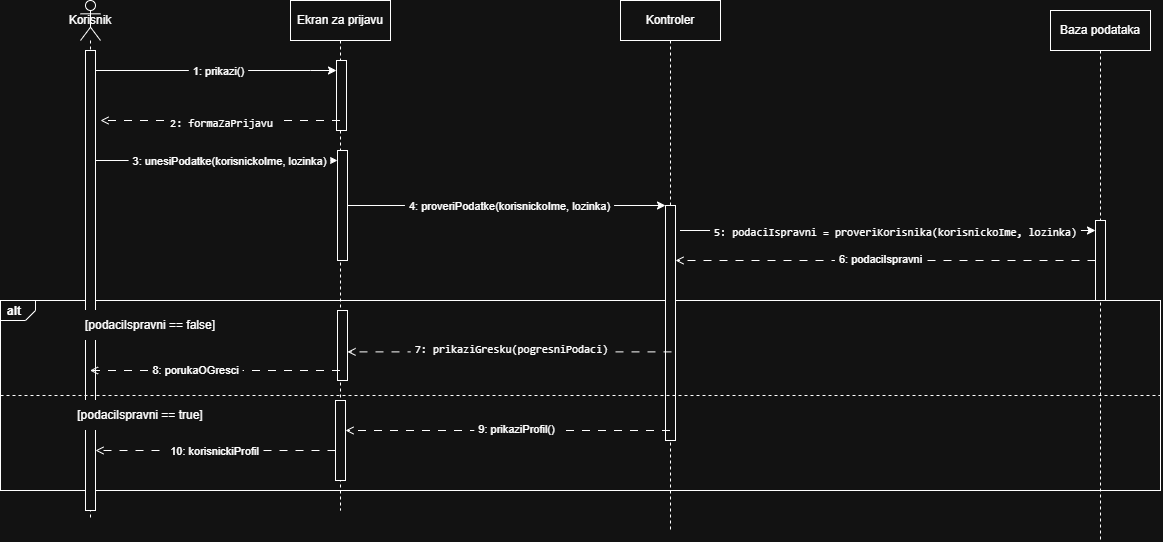

The diagram above was exported from draw.io. Its source (the exported page's mxGraphModel, read from the mxfile embedded in the PNG):
<mxGraphModel dx="2548" dy="986" grid="1" gridSize="10" guides="1" tooltips="1" connect="1" arrows="1" fold="1" page="1" pageScale="1" pageWidth="850" pageHeight="1100" math="0" shadow="0">
  <root>
    <mxCell id="0" />
    <mxCell id="1" parent="0" />
    <mxCell id="t9A3yLQrf2G51uxR5vJA-52" parent="1" style="strokeColor=inherit;fillColor=inherit;gradientColor=inherit;html=1;shape=mxgraph.sysml.package;labelX=35;fontStyle=1;align=left;verticalAlign=top;spacingLeft=5;spacingTop=-3;" value="alt" vertex="1">
      <mxGeometry height="190" width="1160" x="-50" y="430" as="geometry" />
    </mxCell>
    <mxCell id="t9A3yLQrf2G51uxR5vJA-2" parent="1" style="shape=umlLifeline;perimeter=lifelinePerimeter;whiteSpace=wrap;html=1;container=1;dropTarget=0;collapsible=0;recursiveResize=0;outlineConnect=0;portConstraint=eastwest;newEdgeStyle={&quot;edgeStyle&quot;:&quot;sequenceEdgeStyle&quot;,&quot;libavoidRouting&quot;:0,&quot;curved&quot;:0,&quot;rounded&quot;:0};" value="Ekran za prijavu" vertex="1">
      <mxGeometry height="510" width="100" x="240" y="130" as="geometry" />
    </mxCell>
    <mxCell id="t9A3yLQrf2G51uxR5vJA-76" parent="t9A3yLQrf2G51uxR5vJA-2" style="html=1;points=[[0,0,0,0,5],[0,1,0,0,-5],[1,0,0,0,5],[1,1,0,0,-5]];perimeter=orthogonalPerimeter;outlineConnect=0;targetShapes=umlLifeline;portConstraint=eastwest;newEdgeStyle={&quot;edgeStyle&quot;:&quot;sequenceEdgeStyle&quot;,&quot;libavoidRouting&quot;:0,&quot;curved&quot;:0,&quot;rounded&quot;:0};" value="" vertex="1">
      <mxGeometry height="70" width="10" x="46" y="60" as="geometry" />
    </mxCell>
    <mxCell id="t9A3yLQrf2G51uxR5vJA-77" parent="t9A3yLQrf2G51uxR5vJA-2" style="html=1;points=[[0,0,0,0,5],[0,1,0,0,-5],[1,0,0,0,5],[1,1,0,0,-5]];perimeter=orthogonalPerimeter;outlineConnect=0;targetShapes=umlLifeline;portConstraint=eastwest;newEdgeStyle={&quot;edgeStyle&quot;:&quot;sequenceEdgeStyle&quot;,&quot;libavoidRouting&quot;:0,&quot;curved&quot;:0,&quot;rounded&quot;:0};" value="" vertex="1">
      <mxGeometry height="110" width="10" x="47" y="150" as="geometry" />
    </mxCell>
    <mxCell id="t9A3yLQrf2G51uxR5vJA-78" parent="t9A3yLQrf2G51uxR5vJA-2" style="html=1;points=[[0,0,0,0,5],[0,1,0,0,-5],[1,0,0,0,5],[1,1,0,0,-5]];perimeter=orthogonalPerimeter;outlineConnect=0;targetShapes=umlLifeline;portConstraint=eastwest;newEdgeStyle={&quot;edgeStyle&quot;:&quot;sequenceEdgeStyle&quot;,&quot;libavoidRouting&quot;:0,&quot;curved&quot;:0,&quot;rounded&quot;:0};" value="" vertex="1">
      <mxGeometry height="70" width="10" x="47" y="310" as="geometry" />
    </mxCell>
    <mxCell id="t9A3yLQrf2G51uxR5vJA-79" parent="t9A3yLQrf2G51uxR5vJA-2" style="html=1;points=[[0,0,0,0,5],[0,1,0,0,-5],[1,0,0,0,5],[1,1,0,0,-5]];perimeter=orthogonalPerimeter;outlineConnect=0;targetShapes=umlLifeline;portConstraint=eastwest;newEdgeStyle={&quot;edgeStyle&quot;:&quot;sequenceEdgeStyle&quot;,&quot;libavoidRouting&quot;:0,&quot;curved&quot;:0,&quot;rounded&quot;:0};" value="" vertex="1">
      <mxGeometry height="80" width="10" x="45" y="400" as="geometry" />
    </mxCell>
    <mxCell id="t9A3yLQrf2G51uxR5vJA-3" parent="1" style="shape=umlLifeline;perimeter=lifelinePerimeter;whiteSpace=wrap;html=1;container=1;dropTarget=0;collapsible=0;recursiveResize=0;outlineConnect=0;portConstraint=eastwest;newEdgeStyle={&quot;edgeStyle&quot;:&quot;sequenceEdgeStyle&quot;,&quot;libavoidRouting&quot;:0,&quot;curved&quot;:0,&quot;rounded&quot;:0};" value="Kontroler" vertex="1">
      <mxGeometry height="530" width="100" x="570" y="130" as="geometry" />
    </mxCell>
    <mxCell id="t9A3yLQrf2G51uxR5vJA-80" parent="t9A3yLQrf2G51uxR5vJA-3" style="html=1;points=[[0,0,0,0,5],[0,1,0,0,-5],[1,0,0,0,5],[1,1,0,0,-5]];perimeter=orthogonalPerimeter;outlineConnect=0;targetShapes=umlLifeline;portConstraint=eastwest;newEdgeStyle={&quot;edgeStyle&quot;:&quot;sequenceEdgeStyle&quot;,&quot;libavoidRouting&quot;:0,&quot;curved&quot;:0,&quot;rounded&quot;:0};" value="" vertex="1">
      <mxGeometry height="235" width="10" x="45" y="205" as="geometry" />
    </mxCell>
    <mxCell id="t9A3yLQrf2G51uxR5vJA-4" parent="1" style="shape=umlLifeline;perimeter=lifelinePerimeter;whiteSpace=wrap;html=1;container=1;dropTarget=0;collapsible=0;recursiveResize=0;outlineConnect=0;portConstraint=eastwest;newEdgeStyle={&quot;edgeStyle&quot;:&quot;sequenceEdgeStyle&quot;,&quot;libavoidRouting&quot;:0,&quot;curved&quot;:0,&quot;rounded&quot;:0};" value="Baza podataka" vertex="1">
      <mxGeometry height="530" width="100" x="1000" y="140" as="geometry" />
    </mxCell>
    <mxCell id="t9A3yLQrf2G51uxR5vJA-81" parent="t9A3yLQrf2G51uxR5vJA-4" style="html=1;points=[[0,0,0,0,5],[0,1,0,0,-5],[1,0,0,0,5],[1,1,0,0,-5]];perimeter=orthogonalPerimeter;outlineConnect=0;targetShapes=umlLifeline;portConstraint=eastwest;newEdgeStyle={&quot;edgeStyle&quot;:&quot;sequenceEdgeStyle&quot;,&quot;libavoidRouting&quot;:0,&quot;curved&quot;:0,&quot;rounded&quot;:0};" value="" vertex="1">
      <mxGeometry height="80" width="10" x="45" y="210" as="geometry" />
    </mxCell>
    <mxCell id="t9A3yLQrf2G51uxR5vJA-9" edge="1" parent="1" source="t9A3yLQrf2G51uxR5vJA-30" style="endArrow=classic;html=1;rounded=0;defaultLabelBackgroundColor=page;labelPadding=0 4;" target="t9A3yLQrf2G51uxR5vJA-76" value="">
      <mxGeometry height="50" relative="1" width="50" x="0.2819" as="geometry">
        <Array as="points">
          <mxPoint x="260" y="200" />
        </Array>
        <mxPoint x="59.5" y="200" as="sourcePoint" />
        <mxPoint x="329.5" y="200" as="targetPoint" />
      </mxGeometry>
    </mxCell>
    <mxCell id="t9A3yLQrf2G51uxR5vJA-10" connectable="0" parent="t9A3yLQrf2G51uxR5vJA-9" style="edgeLabel;html=1;align=center;verticalAlign=middle;resizable=0;points=[];inheritText=1;defaultLabelBackgroundColor=page;labelPadding=0 4;" value="1: prikazi()" vertex="1">
      <mxGeometry relative="1" x="0.0385" as="geometry">
        <mxPoint as="offset" />
      </mxGeometry>
    </mxCell>
    <mxCell id="t9A3yLQrf2G51uxR5vJA-11" edge="1" parent="1" source="t9A3yLQrf2G51uxR5vJA-2" style="endArrow=open;html=1;rounded=0;defaultLabelBackgroundColor=page;labelPadding=0 4;dashed=1;dashPattern=8 8;endFill=0;" value="">
      <mxGeometry height="50" relative="1" width="50" as="geometry">
        <mxPoint x="340" y="249.9999999999999" as="sourcePoint" />
        <mxPoint x="50" y="249.9999999999999" as="targetPoint" />
      </mxGeometry>
    </mxCell>
    <mxCell id="t9A3yLQrf2G51uxR5vJA-17" connectable="0" parent="t9A3yLQrf2G51uxR5vJA-11" style="edgeLabel;html=1;align=center;verticalAlign=middle;resizable=0;points=[];inheritText=1;defaultLabelBackgroundColor=page;labelPadding=0 4;" value="&lt;code&gt;2: formaZaPrijavu&lt;/code&gt;" vertex="1">
      <mxGeometry relative="1" x="0.0029" y="2" as="geometry">
        <mxPoint x="1" as="offset" />
      </mxGeometry>
    </mxCell>
    <mxCell id="t9A3yLQrf2G51uxR5vJA-18" edge="1" parent="1" style="endArrow=classic;html=1;rounded=0;defaultLabelBackgroundColor=page;labelPadding=0 4;" target="t9A3yLQrf2G51uxR5vJA-77" value="">
      <mxGeometry height="50" relative="1" width="50" as="geometry">
        <mxPoint x="40" y="290" as="sourcePoint" />
        <mxPoint x="220" y="290" as="targetPoint" />
      </mxGeometry>
    </mxCell>
    <mxCell id="t9A3yLQrf2G51uxR5vJA-31" connectable="0" parent="t9A3yLQrf2G51uxR5vJA-18" style="edgeLabel;html=1;align=center;verticalAlign=middle;resizable=0;points=[];inheritText=1;defaultLabelBackgroundColor=page;labelPadding=0 4;" value="3: unesiPodatke(korisnickoIme, lozinka)" vertex="1">
      <mxGeometry relative="1" x="0.1174" y="-3" as="geometry">
        <mxPoint y="-3" as="offset" />
      </mxGeometry>
    </mxCell>
    <mxCell id="t9A3yLQrf2G51uxR5vJA-20" edge="1" parent="1" source="t9A3yLQrf2G51uxR5vJA-77" style="endArrow=classic;html=1;rounded=0;defaultLabelBackgroundColor=page;labelPadding=0 4;endFill=1;" target="t9A3yLQrf2G51uxR5vJA-80" value="">
      <mxGeometry height="50" relative="1" width="50" as="geometry">
        <mxPoint x="289.5" y="340" as="sourcePoint" />
        <mxPoint x="619.5" y="340" as="targetPoint" />
      </mxGeometry>
    </mxCell>
    <mxCell id="t9A3yLQrf2G51uxR5vJA-21" connectable="0" parent="t9A3yLQrf2G51uxR5vJA-20" style="edgeLabel;html=1;align=center;verticalAlign=middle;resizable=0;points=[];inheritText=1;defaultLabelBackgroundColor=page;labelPadding=0 4;" value="4: proveriPodatke(korisnickoIme, lozinka)" vertex="1">
      <mxGeometry relative="1" x="0.0822" y="-1" as="geometry">
        <mxPoint x="-11" y="-1" as="offset" />
      </mxGeometry>
    </mxCell>
    <mxCell id="t9A3yLQrf2G51uxR5vJA-22" edge="1" parent="1" source="t9A3yLQrf2G51uxR5vJA-81" style="endArrow=open;html=1;rounded=0;defaultLabelBackgroundColor=page;labelPadding=0 4;dashed=1;dashPattern=8 8;endFill=0;" target="t9A3yLQrf2G51uxR5vJA-80" value="">
      <mxGeometry height="50" relative="1" width="50" as="geometry">
        <mxPoint x="1050" y="410" as="sourcePoint" />
        <mxPoint x="620" y="410" as="targetPoint" />
      </mxGeometry>
    </mxCell>
    <mxCell id="t9A3yLQrf2G51uxR5vJA-23" connectable="0" parent="t9A3yLQrf2G51uxR5vJA-22" style="edgeLabel;html=1;align=center;verticalAlign=middle;resizable=0;points=[];inheritText=1;defaultLabelBackgroundColor=page;labelPadding=0 4;" value="6: podaciIspravni" vertex="1">
      <mxGeometry relative="1" x="0.0306" y="-2" as="geometry">
        <mxPoint as="offset" />
      </mxGeometry>
    </mxCell>
    <mxCell id="t9A3yLQrf2G51uxR5vJA-24" edge="1" parent="1" style="endArrow=classic;html=1;rounded=0;defaultLabelBackgroundColor=page;labelPadding=0 4;endFill=1;" target="t9A3yLQrf2G51uxR5vJA-81" value="">
      <mxGeometry height="50" relative="1" width="50" as="geometry">
        <mxPoint x="629.5" y="360" as="sourcePoint" />
        <mxPoint x="329.5" y="360" as="targetPoint" />
      </mxGeometry>
    </mxCell>
    <mxCell id="t9A3yLQrf2G51uxR5vJA-26" connectable="0" parent="t9A3yLQrf2G51uxR5vJA-24" style="edgeLabel;html=1;align=center;verticalAlign=middle;resizable=0;points=[];inheritText=1;defaultLabelBackgroundColor=page;labelPadding=0 4;" value="&lt;code&gt;5: podaciIspravni = proveriKorisnika(korisnickoIme, lozinka)&lt;/code&gt;" vertex="1">
      <mxGeometry relative="1" x="0.0349" y="-1" as="geometry">
        <mxPoint as="offset" />
      </mxGeometry>
    </mxCell>
    <mxCell id="t9A3yLQrf2G51uxR5vJA-30" parent="1" style="shape=umlLifeline;perimeter=lifelinePerimeter;whiteSpace=wrap;html=1;container=1;dropTarget=0;collapsible=0;recursiveResize=0;outlineConnect=0;portConstraint=eastwest;newEdgeStyle={&quot;edgeStyle&quot;:&quot;sequenceEdgeStyle&quot;,&quot;libavoidRouting&quot;:0,&quot;curved&quot;:0,&quot;rounded&quot;:0};participant=umlActor;" value="Korisnik" vertex="1">
      <mxGeometry height="520" width="20" x="30" y="130" as="geometry" />
    </mxCell>
    <mxCell id="t9A3yLQrf2G51uxR5vJA-75" parent="t9A3yLQrf2G51uxR5vJA-30" style="html=1;points=[[0,0,0,0,5],[0,1,0,0,-5],[1,0,0,0,5],[1,1,0,0,-5]];perimeter=orthogonalPerimeter;outlineConnect=0;targetShapes=umlLifeline;portConstraint=eastwest;newEdgeStyle={&quot;edgeStyle&quot;:&quot;sequenceEdgeStyle&quot;,&quot;libavoidRouting&quot;:0,&quot;curved&quot;:0,&quot;rounded&quot;:0};" value="" vertex="1">
      <mxGeometry height="460" width="10" x="5" y="50" as="geometry" />
    </mxCell>
    <mxCell id="t9A3yLQrf2G51uxR5vJA-62" edge="1" parent="1" source="t9A3yLQrf2G51uxR5vJA-52" style="endArrow=none;dashed=1;html=1;rounded=0;defaultLabelBackgroundColor=page;labelPadding=0 4;exitX=0;exitY=0.5;exitDx=0;exitDy=0;exitPerimeter=0;entryX=1;entryY=0.5;entryDx=0;entryDy=0;entryPerimeter=0;" target="t9A3yLQrf2G51uxR5vJA-52" value="">
      <mxGeometry height="50" relative="1" width="50" as="geometry">
        <mxPoint x="490" y="540" as="sourcePoint" />
        <mxPoint x="540" y="490" as="targetPoint" />
      </mxGeometry>
    </mxCell>
    <mxCell id="t9A3yLQrf2G51uxR5vJA-64" edge="1" parent="1" source="t9A3yLQrf2G51uxR5vJA-3" style="endArrow=open;html=1;rounded=0;defaultLabelBackgroundColor=page;labelPadding=0 4;exitX=0.51;exitY=0.663;exitDx=0;exitDy=0;exitPerimeter=0;dashed=1;dashPattern=8 8;endFill=0;" target="t9A3yLQrf2G51uxR5vJA-78" value="">
      <mxGeometry height="50" relative="1" width="50" as="geometry">
        <mxPoint x="620" y="500" as="sourcePoint" />
        <mxPoint x="290" y="500" as="targetPoint" />
      </mxGeometry>
    </mxCell>
    <mxCell id="t9A3yLQrf2G51uxR5vJA-66" connectable="0" parent="t9A3yLQrf2G51uxR5vJA-64" style="edgeLabel;html=1;align=center;verticalAlign=middle;resizable=0;points=[];inheritText=1;defaultLabelBackgroundColor=page;labelPadding=0 4;" value="&lt;code&gt;7: prikaziGresku(pogresniPodaci)&lt;/code&gt;" vertex="1">
      <mxGeometry relative="1" x="-0.0062" y="-3" as="geometry">
        <mxPoint as="offset" />
      </mxGeometry>
    </mxCell>
    <mxCell id="t9A3yLQrf2G51uxR5vJA-67" edge="1" parent="1" style="endArrow=open;html=1;rounded=0;defaultLabelBackgroundColor=page;labelPadding=0 4;dashed=1;dashPattern=8 8;endFill=0;" value="">
      <mxGeometry height="50" relative="1" width="50" as="geometry">
        <mxPoint x="289.5" y="500" as="sourcePoint" />
        <mxPoint x="39.5" y="500" as="targetPoint" />
      </mxGeometry>
    </mxCell>
    <mxCell id="t9A3yLQrf2G51uxR5vJA-68" connectable="0" parent="t9A3yLQrf2G51uxR5vJA-67" style="edgeLabel;html=1;align=center;verticalAlign=middle;resizable=0;points=[];inheritText=1;defaultLabelBackgroundColor=page;labelPadding=0 4;" value="8: porukaOGresci" vertex="1">
      <mxGeometry relative="1" x="0.16" y="-1" as="geometry">
        <mxPoint as="offset" />
      </mxGeometry>
    </mxCell>
    <mxCell id="t9A3yLQrf2G51uxR5vJA-70" parent="1" style="text;html=1;whiteSpace=wrap;strokeColor=none;fillColor=default;align=center;verticalAlign=middle;rounded=0;" value="[podaciIspravni == true]" vertex="1">
      <mxGeometry height="30" width="140" x="20" y="530" as="geometry" />
    </mxCell>
    <mxCell id="t9A3yLQrf2G51uxR5vJA-71" edge="1" parent="1" style="endArrow=open;html=1;rounded=0;defaultLabelBackgroundColor=page;labelPadding=0 4;dashed=1;dashPattern=8 8;endFill=0;" target="t9A3yLQrf2G51uxR5vJA-79" value="">
      <mxGeometry height="50" relative="1" width="50" as="geometry">
        <mxPoint x="619.5" y="560" as="sourcePoint" />
        <mxPoint x="289.5" y="560" as="targetPoint" />
      </mxGeometry>
    </mxCell>
    <mxCell id="t9A3yLQrf2G51uxR5vJA-72" connectable="0" parent="t9A3yLQrf2G51uxR5vJA-71" style="edgeLabel;html=1;align=center;verticalAlign=middle;resizable=0;points=[];inheritText=1;defaultLabelBackgroundColor=page;labelPadding=0 4;" value="9: prikaziProfil()" vertex="1">
      <mxGeometry relative="1" x="-0.0508" y="-2" as="geometry">
        <mxPoint as="offset" />
      </mxGeometry>
    </mxCell>
    <mxCell id="t9A3yLQrf2G51uxR5vJA-73" edge="1" parent="1" style="endArrow=open;html=1;rounded=0;defaultLabelBackgroundColor=page;labelPadding=0 4;dashed=1;dashPattern=8 8;endFill=0;" value="">
      <mxGeometry height="50" relative="1" width="50" as="geometry">
        <mxPoint x="285.0000000000002" y="579.9999999999999" as="sourcePoint" />
        <mxPoint x="45.00000000000023" y="579.9999999999999" as="targetPoint" />
      </mxGeometry>
    </mxCell>
    <mxCell id="t9A3yLQrf2G51uxR5vJA-74" connectable="0" parent="t9A3yLQrf2G51uxR5vJA-73" style="edgeLabel;html=1;align=center;verticalAlign=middle;resizable=0;points=[];inheritText=1;defaultLabelBackgroundColor=page;labelPadding=0 4;" value="10: korisnickiProfil" vertex="1">
      <mxGeometry relative="1" x="-0.002" y="5" as="geometry">
        <mxPoint x="-2" y="-5" as="offset" />
      </mxGeometry>
    </mxCell>
    <mxCell id="t9A3yLQrf2G51uxR5vJA-69" parent="1" style="text;html=1;whiteSpace=wrap;strokeColor=none;fillColor=default;align=center;verticalAlign=middle;rounded=0;" value="[podaciIspravni == false]" vertex="1">
      <mxGeometry height="30" width="140" x="30" y="440" as="geometry" />
    </mxCell>
  </root>
</mxGraphModel>